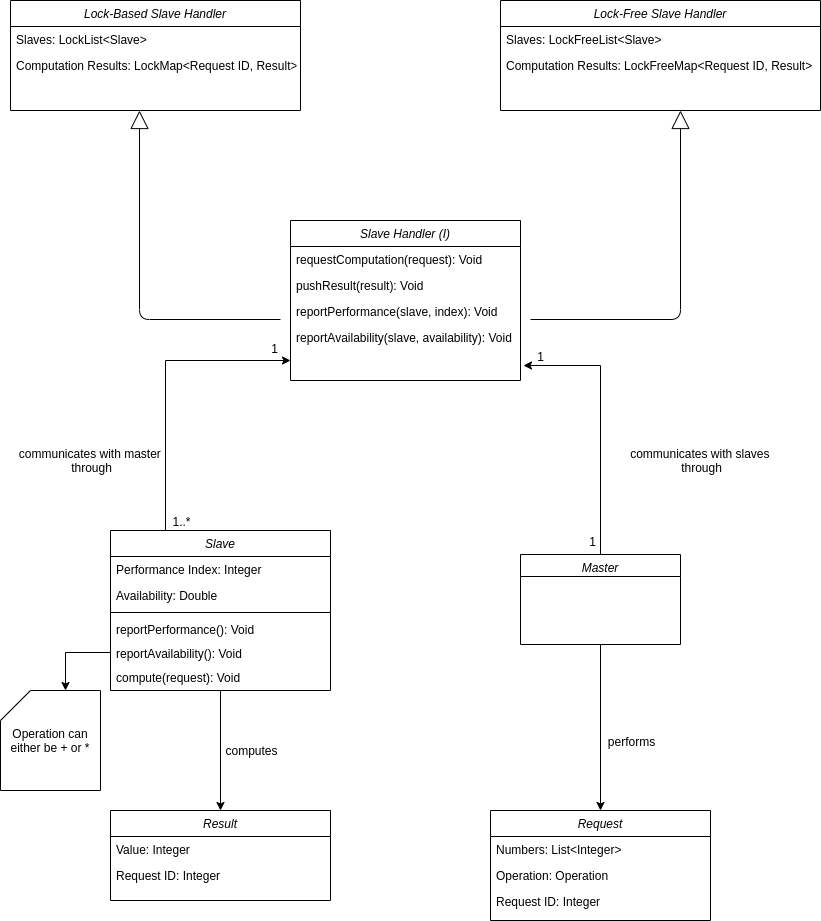

The diagram above was exported from draw.io. Its source (the exported page's mxGraphModel, read from the mxfile embedded in the PNG):
<mxGraphModel dx="1422" dy="1921" grid="1" gridSize="10" guides="1" tooltips="1" connect="1" arrows="0" fold="1" page="1" pageScale="1" pageWidth="827" pageHeight="1169" math="0" shadow="0">
  <root>
    <mxCell id="WIyWlLk6GJQsqaUBKTNV-0" />
    <mxCell id="WIyWlLk6GJQsqaUBKTNV-1" parent="WIyWlLk6GJQsqaUBKTNV-0" />
    <mxCell id="b_1PZi4zp_gCahxDwsNA-39" style="edgeStyle=orthogonalEdgeStyle;rounded=0;orthogonalLoop=1;jettySize=auto;html=1;exitX=0.25;exitY=0;exitDx=0;exitDy=0;" parent="WIyWlLk6GJQsqaUBKTNV-1" source="xIE_45G_muQtHoD5IcoT-0" edge="1">
      <mxGeometry relative="1" as="geometry">
        <mxPoint x="290" y="-320" as="targetPoint" />
        <Array as="points">
          <mxPoint x="165" y="-320" />
        </Array>
      </mxGeometry>
    </mxCell>
    <mxCell id="b_1PZi4zp_gCahxDwsNA-40" value="1" style="text;html=1;align=center;verticalAlign=middle;resizable=0;points=[];" parent="b_1PZi4zp_gCahxDwsNA-39" vertex="1" connectable="0">
      <mxGeometry x="0.8099" y="-2" relative="1" as="geometry">
        <mxPoint x="11" y="-15" as="offset" />
      </mxGeometry>
    </mxCell>
    <mxCell id="b_1PZi4zp_gCahxDwsNA-41" value="1..*" style="text;html=1;align=center;verticalAlign=middle;resizable=0;points=[];" parent="b_1PZi4zp_gCahxDwsNA-39" vertex="1" connectable="0">
      <mxGeometry x="0.3156" y="-156" relative="1" as="geometry">
        <mxPoint x="-8.620000000000001" y="4.039999999999999" as="offset" />
      </mxGeometry>
    </mxCell>
    <mxCell id="b_1PZi4zp_gCahxDwsNA-42" value="communicates with master &lt;br&gt;through" style="text;html=1;align=center;verticalAlign=middle;resizable=0;points=[];" parent="b_1PZi4zp_gCahxDwsNA-39" vertex="1" connectable="0">
      <mxGeometry x="-0.1939" y="-1" relative="1" as="geometry">
        <mxPoint x="-76" y="48.33" as="offset" />
      </mxGeometry>
    </mxCell>
    <mxCell id="b_1PZi4zp_gCahxDwsNA-35" style="edgeStyle=orthogonalEdgeStyle;rounded=0;orthogonalLoop=1;jettySize=auto;html=1;exitX=0;exitY=0;exitDx=0;exitDy=0;" parent="WIyWlLk6GJQsqaUBKTNV-1" source="xIE_45G_muQtHoD5IcoT-17" edge="1">
      <mxGeometry relative="1" as="geometry">
        <mxPoint x="523" y="-315" as="targetPoint" />
        <Array as="points">
          <mxPoint x="600" y="-126" />
          <mxPoint x="600" y="-315" />
        </Array>
      </mxGeometry>
    </mxCell>
    <mxCell id="b_1PZi4zp_gCahxDwsNA-36" value="communicates with slaves &lt;br&gt;through" style="text;html=1;align=center;verticalAlign=middle;resizable=0;points=[];" parent="b_1PZi4zp_gCahxDwsNA-35" vertex="1" connectable="0">
      <mxGeometry x="0.1176" y="-1" relative="1" as="geometry">
        <mxPoint x="99" y="18.5" as="offset" />
      </mxGeometry>
    </mxCell>
    <mxCell id="b_1PZi4zp_gCahxDwsNA-37" value="1" style="text;html=1;align=center;verticalAlign=middle;resizable=0;points=[];" parent="b_1PZi4zp_gCahxDwsNA-35" vertex="1" connectable="0">
      <mxGeometry x="0.8588" y="2" relative="1" as="geometry">
        <mxPoint x="-8" y="-12" as="offset" />
      </mxGeometry>
    </mxCell>
    <mxCell id="b_1PZi4zp_gCahxDwsNA-38" value="1" style="text;html=1;align=center;verticalAlign=middle;resizable=0;points=[];" parent="b_1PZi4zp_gCahxDwsNA-35" vertex="1" connectable="0">
      <mxGeometry x="-0.5529" y="19" relative="1" as="geometry">
        <mxPoint x="-6" y="5" as="offset" />
      </mxGeometry>
    </mxCell>
    <mxCell id="b_1PZi4zp_gCahxDwsNA-76" style="edgeStyle=orthogonalEdgeStyle;rounded=0;orthogonalLoop=1;jettySize=auto;html=1;exitX=0.5;exitY=1;exitDx=0;exitDy=0;entryX=0.5;entryY=0;entryDx=0;entryDy=0;" parent="WIyWlLk6GJQsqaUBKTNV-1" source="xIE_45G_muQtHoD5IcoT-17" target="b_1PZi4zp_gCahxDwsNA-57" edge="1">
      <mxGeometry relative="1" as="geometry" />
    </mxCell>
    <mxCell id="b_1PZi4zp_gCahxDwsNA-77" value="performs" style="text;html=1;align=center;verticalAlign=middle;resizable=0;points=[];" parent="b_1PZi4zp_gCahxDwsNA-76" vertex="1" connectable="0">
      <mxGeometry x="-0.1852" y="-1" relative="1" as="geometry">
        <mxPoint x="31" y="28.63" as="offset" />
      </mxGeometry>
    </mxCell>
    <mxCell id="xIE_45G_muQtHoD5IcoT-17" value="Master" style="swimlane;fontStyle=2;align=center;verticalAlign=top;childLayout=stackLayout;horizontal=1;startSize=22;horizontalStack=0;resizeParent=1;resizeLast=0;collapsible=1;marginBottom=0;rounded=0;shadow=0;strokeWidth=1;" parent="WIyWlLk6GJQsqaUBKTNV-1" vertex="1">
      <mxGeometry x="520" y="-126" width="160" height="90" as="geometry">
        <mxRectangle x="230" y="140" width="160" height="26" as="alternateBounds" />
      </mxGeometry>
    </mxCell>
    <mxCell id="xIE_45G_muQtHoD5IcoT-34" value="Operation can either be + or *" style="shape=card;whiteSpace=wrap;html=1;" parent="WIyWlLk6GJQsqaUBKTNV-1" vertex="1">
      <mxGeometry y="10" width="100" height="100" as="geometry" />
    </mxCell>
    <mxCell id="b_1PZi4zp_gCahxDwsNA-32" value="" style="endArrow=block;endSize=16;endFill=0;html=1;" parent="WIyWlLk6GJQsqaUBKTNV-1" edge="1">
      <mxGeometry x="0.0451" y="-37" width="160" relative="1" as="geometry">
        <mxPoint x="280" y="-361" as="sourcePoint" />
        <mxPoint x="139" y="-570" as="targetPoint" />
        <Array as="points">
          <mxPoint x="139" y="-361" />
        </Array>
        <mxPoint x="-62" y="-27" as="offset" />
      </mxGeometry>
    </mxCell>
    <mxCell id="b_1PZi4zp_gCahxDwsNA-34" value="" style="endArrow=block;endSize=16;endFill=0;html=1;" parent="WIyWlLk6GJQsqaUBKTNV-1" edge="1">
      <mxGeometry x="0.0451" y="-37" width="160" relative="1" as="geometry">
        <mxPoint x="530" y="-361" as="sourcePoint" />
        <mxPoint x="680" y="-570" as="targetPoint" />
        <Array as="points">
          <mxPoint x="680" y="-361" />
        </Array>
        <mxPoint x="-62" y="-27" as="offset" />
      </mxGeometry>
    </mxCell>
    <mxCell id="b_1PZi4zp_gCahxDwsNA-45" style="edgeStyle=orthogonalEdgeStyle;rounded=0;orthogonalLoop=1;jettySize=auto;html=1;entryX=0;entryY=0;entryDx=65;entryDy=0;entryPerimeter=0;exitX=0;exitY=0.5;exitDx=0;exitDy=0;" parent="WIyWlLk6GJQsqaUBKTNV-1" source="b_1PZi4zp_gCahxDwsNA-44" target="xIE_45G_muQtHoD5IcoT-34" edge="1">
      <mxGeometry relative="1" as="geometry">
        <mxPoint x="160" y="-30" as="sourcePoint" />
        <mxPoint x="53" y="-30" as="targetPoint" />
      </mxGeometry>
    </mxCell>
    <mxCell id="b_1PZi4zp_gCahxDwsNA-74" style="edgeStyle=orthogonalEdgeStyle;rounded=0;orthogonalLoop=1;jettySize=auto;html=1;exitX=0.5;exitY=1;exitDx=0;exitDy=0;entryX=0.5;entryY=0;entryDx=0;entryDy=0;" parent="WIyWlLk6GJQsqaUBKTNV-1" source="xIE_45G_muQtHoD5IcoT-0" target="b_1PZi4zp_gCahxDwsNA-69" edge="1">
      <mxGeometry relative="1" as="geometry" />
    </mxCell>
    <mxCell id="b_1PZi4zp_gCahxDwsNA-75" value="computes" style="text;html=1;align=center;verticalAlign=middle;resizable=0;points=[];" parent="b_1PZi4zp_gCahxDwsNA-74" vertex="1" connectable="0">
      <mxGeometry x="-0.1833" relative="1" as="geometry">
        <mxPoint x="30" y="10.53" as="offset" />
      </mxGeometry>
    </mxCell>
    <mxCell id="xIE_45G_muQtHoD5IcoT-0" value="Slave" style="swimlane;fontStyle=2;align=center;verticalAlign=top;childLayout=stackLayout;horizontal=1;startSize=26;horizontalStack=0;resizeParent=1;resizeLast=0;collapsible=1;marginBottom=0;rounded=0;shadow=0;strokeWidth=1;" parent="WIyWlLk6GJQsqaUBKTNV-1" vertex="1">
      <mxGeometry x="110" y="-150" width="220" height="160" as="geometry">
        <mxRectangle x="160" y="-150" width="160" height="26" as="alternateBounds" />
      </mxGeometry>
    </mxCell>
    <mxCell id="xIE_45G_muQtHoD5IcoT-1" value="Performance Index: Integer" style="text;align=left;verticalAlign=top;spacingLeft=4;spacingRight=4;overflow=hidden;rotatable=0;points=[[0,0.5],[1,0.5]];portConstraint=eastwest;" parent="xIE_45G_muQtHoD5IcoT-0" vertex="1">
      <mxGeometry y="26" width="220" height="26" as="geometry" />
    </mxCell>
    <mxCell id="xIE_45G_muQtHoD5IcoT-2" value="Availability: Double" style="text;align=left;verticalAlign=top;spacingLeft=4;spacingRight=4;overflow=hidden;rotatable=0;points=[[0,0.5],[1,0.5]];portConstraint=eastwest;rounded=0;shadow=0;html=0;" parent="xIE_45G_muQtHoD5IcoT-0" vertex="1">
      <mxGeometry y="52" width="220" height="26" as="geometry" />
    </mxCell>
    <mxCell id="xIE_45G_muQtHoD5IcoT-4" value="" style="line;html=1;strokeWidth=1;align=left;verticalAlign=middle;spacingTop=-1;spacingLeft=3;spacingRight=3;rotatable=0;labelPosition=right;points=[];portConstraint=eastwest;" parent="xIE_45G_muQtHoD5IcoT-0" vertex="1">
      <mxGeometry y="78" width="220" height="8" as="geometry" />
    </mxCell>
    <mxCell id="b_1PZi4zp_gCahxDwsNA-43" value="reportPerformance(): Void" style="text;align=left;verticalAlign=top;spacingLeft=4;spacingRight=4;overflow=hidden;rotatable=0;points=[[0,0.5],[1,0.5]];portConstraint=eastwest;rounded=0;shadow=0;html=0;" parent="xIE_45G_muQtHoD5IcoT-0" vertex="1">
      <mxGeometry y="86" width="220" height="24" as="geometry" />
    </mxCell>
    <mxCell id="b_1PZi4zp_gCahxDwsNA-44" value="reportAvailability(): Void" style="text;align=left;verticalAlign=top;spacingLeft=4;spacingRight=4;overflow=hidden;rotatable=0;points=[[0,0.5],[1,0.5]];portConstraint=eastwest;rounded=0;shadow=0;html=0;" parent="xIE_45G_muQtHoD5IcoT-0" vertex="1">
      <mxGeometry y="110" width="220" height="24" as="geometry" />
    </mxCell>
    <mxCell id="b_1PZi4zp_gCahxDwsNA-52" value="compute(request): Void" style="text;align=left;verticalAlign=top;spacingLeft=4;spacingRight=4;overflow=hidden;rotatable=0;points=[[0,0.5],[1,0.5]];portConstraint=eastwest;rounded=0;shadow=0;html=0;" parent="xIE_45G_muQtHoD5IcoT-0" vertex="1">
      <mxGeometry y="134" width="220" height="24" as="geometry" />
    </mxCell>
    <mxCell id="b_1PZi4zp_gCahxDwsNA-2" value="Slave Handler (I)" style="swimlane;fontStyle=2;align=center;verticalAlign=top;childLayout=stackLayout;horizontal=1;startSize=26;horizontalStack=0;resizeParent=1;resizeLast=0;collapsible=1;marginBottom=0;rounded=0;shadow=0;strokeWidth=1;" parent="WIyWlLk6GJQsqaUBKTNV-1" vertex="1">
      <mxGeometry x="290" y="-460" width="230" height="160" as="geometry">
        <mxRectangle x="230" y="140" width="160" height="26" as="alternateBounds" />
      </mxGeometry>
    </mxCell>
    <mxCell id="b_1PZi4zp_gCahxDwsNA-17" value="requestComputation(request): Void" style="text;align=left;verticalAlign=top;spacingLeft=4;spacingRight=4;overflow=hidden;rotatable=0;points=[[0,0.5],[1,0.5]];portConstraint=eastwest;rounded=0;shadow=0;html=0;" parent="b_1PZi4zp_gCahxDwsNA-2" vertex="1">
      <mxGeometry y="26" width="230" height="26" as="geometry" />
    </mxCell>
    <mxCell id="b_1PZi4zp_gCahxDwsNA-7" value="pushResult(result): Void" style="text;align=left;verticalAlign=top;spacingLeft=4;spacingRight=4;overflow=hidden;rotatable=0;points=[[0,0.5],[1,0.5]];portConstraint=eastwest;rounded=0;shadow=0;html=0;" parent="b_1PZi4zp_gCahxDwsNA-2" vertex="1">
      <mxGeometry y="52" width="230" height="26" as="geometry" />
    </mxCell>
    <mxCell id="b_1PZi4zp_gCahxDwsNA-11" value="reportPerformance(slave, index): Void" style="text;align=left;verticalAlign=top;spacingLeft=4;spacingRight=4;overflow=hidden;rotatable=0;points=[[0,0.5],[1,0.5]];portConstraint=eastwest;rounded=0;shadow=0;html=0;" parent="b_1PZi4zp_gCahxDwsNA-2" vertex="1">
      <mxGeometry y="78" width="230" height="26" as="geometry" />
    </mxCell>
    <mxCell id="b_1PZi4zp_gCahxDwsNA-9" value="reportAvailability(slave, availability): Void" style="text;align=left;verticalAlign=top;spacingLeft=4;spacingRight=4;overflow=hidden;rotatable=0;points=[[0,0.5],[1,0.5]];portConstraint=eastwest;rounded=0;shadow=0;html=0;" parent="b_1PZi4zp_gCahxDwsNA-2" vertex="1">
      <mxGeometry y="104" width="230" height="26" as="geometry" />
    </mxCell>
    <mxCell id="b_1PZi4zp_gCahxDwsNA-57" value="Request" style="swimlane;fontStyle=2;align=center;verticalAlign=top;childLayout=stackLayout;horizontal=1;startSize=26;horizontalStack=0;resizeParent=1;resizeLast=0;collapsible=1;marginBottom=0;rounded=0;shadow=0;strokeWidth=1;" parent="WIyWlLk6GJQsqaUBKTNV-1" vertex="1">
      <mxGeometry x="490" y="130" width="220" height="110" as="geometry">
        <mxRectangle x="160" y="-150" width="160" height="26" as="alternateBounds" />
      </mxGeometry>
    </mxCell>
    <mxCell id="b_1PZi4zp_gCahxDwsNA-58" value="Numbers: List&lt;Integer&gt;" style="text;align=left;verticalAlign=top;spacingLeft=4;spacingRight=4;overflow=hidden;rotatable=0;points=[[0,0.5],[1,0.5]];portConstraint=eastwest;" parent="b_1PZi4zp_gCahxDwsNA-57" vertex="1">
      <mxGeometry y="26" width="220" height="26" as="geometry" />
    </mxCell>
    <mxCell id="b_1PZi4zp_gCahxDwsNA-59" value="Operation: Operation" style="text;align=left;verticalAlign=top;spacingLeft=4;spacingRight=4;overflow=hidden;rotatable=0;points=[[0,0.5],[1,0.5]];portConstraint=eastwest;rounded=0;shadow=0;html=0;" parent="b_1PZi4zp_gCahxDwsNA-57" vertex="1">
      <mxGeometry y="52" width="220" height="26" as="geometry" />
    </mxCell>
    <mxCell id="b_1PZi4zp_gCahxDwsNA-67" value="Request ID: Integer" style="text;align=left;verticalAlign=top;spacingLeft=4;spacingRight=4;overflow=hidden;rotatable=0;points=[[0,0.5],[1,0.5]];portConstraint=eastwest;rounded=0;shadow=0;html=0;" parent="b_1PZi4zp_gCahxDwsNA-57" vertex="1">
      <mxGeometry y="78" width="220" height="26" as="geometry" />
    </mxCell>
    <mxCell id="b_1PZi4zp_gCahxDwsNA-69" value="Result" style="swimlane;fontStyle=2;align=center;verticalAlign=top;childLayout=stackLayout;horizontal=1;startSize=26;horizontalStack=0;resizeParent=1;resizeLast=0;collapsible=1;marginBottom=0;rounded=0;shadow=0;strokeWidth=1;" parent="WIyWlLk6GJQsqaUBKTNV-1" vertex="1">
      <mxGeometry x="110" y="130" width="220" height="90" as="geometry">
        <mxRectangle x="160" y="-150" width="160" height="26" as="alternateBounds" />
      </mxGeometry>
    </mxCell>
    <mxCell id="b_1PZi4zp_gCahxDwsNA-70" value="Value: Integer" style="text;align=left;verticalAlign=top;spacingLeft=4;spacingRight=4;overflow=hidden;rotatable=0;points=[[0,0.5],[1,0.5]];portConstraint=eastwest;" parent="b_1PZi4zp_gCahxDwsNA-69" vertex="1">
      <mxGeometry y="26" width="220" height="26" as="geometry" />
    </mxCell>
    <mxCell id="b_1PZi4zp_gCahxDwsNA-72" value="Request ID: Integer" style="text;align=left;verticalAlign=top;spacingLeft=4;spacingRight=4;overflow=hidden;rotatable=0;points=[[0,0.5],[1,0.5]];portConstraint=eastwest;rounded=0;shadow=0;html=0;" parent="b_1PZi4zp_gCahxDwsNA-69" vertex="1">
      <mxGeometry y="52" width="220" height="26" as="geometry" />
    </mxCell>
    <mxCell id="b_1PZi4zp_gCahxDwsNA-18" value="Lock-Based Slave Handler" style="swimlane;fontStyle=2;align=center;verticalAlign=top;childLayout=stackLayout;horizontal=1;startSize=26;horizontalStack=0;resizeParent=1;resizeLast=0;collapsible=1;marginBottom=0;rounded=0;shadow=0;strokeWidth=1;" parent="WIyWlLk6GJQsqaUBKTNV-1" vertex="1">
      <mxGeometry x="10" y="-680" width="290" height="110" as="geometry">
        <mxRectangle x="230" y="140" width="160" height="26" as="alternateBounds" />
      </mxGeometry>
    </mxCell>
    <mxCell id="b_1PZi4zp_gCahxDwsNA-53" value="Slaves: LockList&lt;Slave&gt;" style="text;align=left;verticalAlign=top;spacingLeft=4;spacingRight=4;overflow=hidden;rotatable=0;points=[[0,0.5],[1,0.5]];portConstraint=eastwest;" parent="b_1PZi4zp_gCahxDwsNA-18" vertex="1">
      <mxGeometry y="26" width="290" height="26" as="geometry" />
    </mxCell>
    <mxCell id="b_1PZi4zp_gCahxDwsNA-54" value="Computation Results: LockMap&lt;Request ID, Result&gt;" style="text;align=left;verticalAlign=top;spacingLeft=4;spacingRight=4;overflow=hidden;rotatable=0;points=[[0,0.5],[1,0.5]];portConstraint=eastwest;rounded=0;shadow=0;html=0;" parent="b_1PZi4zp_gCahxDwsNA-18" vertex="1">
      <mxGeometry y="52" width="290" height="26" as="geometry" />
    </mxCell>
    <mxCell id="b_1PZi4zp_gCahxDwsNA-33" value="Lock-Free Slave Handler" style="swimlane;fontStyle=2;align=center;verticalAlign=top;childLayout=stackLayout;horizontal=1;startSize=26;horizontalStack=0;resizeParent=1;resizeLast=0;collapsible=1;marginBottom=0;rounded=0;shadow=0;strokeWidth=1;" parent="WIyWlLk6GJQsqaUBKTNV-1" vertex="1">
      <mxGeometry x="500" y="-680" width="320" height="110" as="geometry">
        <mxRectangle x="230" y="140" width="160" height="26" as="alternateBounds" />
      </mxGeometry>
    </mxCell>
    <mxCell id="b_1PZi4zp_gCahxDwsNA-55" value="Slaves: LockFreeList&lt;Slave&gt;" style="text;align=left;verticalAlign=top;spacingLeft=4;spacingRight=4;overflow=hidden;rotatable=0;points=[[0,0.5],[1,0.5]];portConstraint=eastwest;" parent="b_1PZi4zp_gCahxDwsNA-33" vertex="1">
      <mxGeometry y="26" width="320" height="26" as="geometry" />
    </mxCell>
    <mxCell id="b_1PZi4zp_gCahxDwsNA-56" value="Computation Results: LockFreeMap&lt;Request ID, Result&gt;" style="text;align=left;verticalAlign=top;spacingLeft=4;spacingRight=4;overflow=hidden;rotatable=0;points=[[0,0.5],[1,0.5]];portConstraint=eastwest;rounded=0;shadow=0;html=0;" parent="b_1PZi4zp_gCahxDwsNA-33" vertex="1">
      <mxGeometry y="52" width="320" height="26" as="geometry" />
    </mxCell>
  </root>
</mxGraphModel>